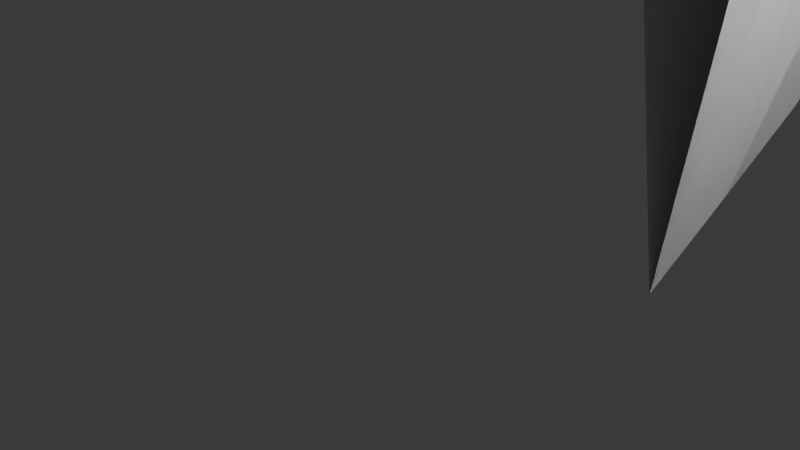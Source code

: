# Source: Modelo_3D_Blender.blend  (saved by Blender 5.0.119; exported with 4.5.12 LTS)
import bpy
from mathutils import Matrix  # noqa: F401  (used for matrix-valued properties, if any)

bpy.ops.wm.read_factory_settings(use_empty=True)
scene = bpy.context.scene
scene.name = 'Scene'

# ---- collections
col_collection = bpy.data.collections.new('Collection'); scene.collection.children.link(col_collection)

# ---- world
world_world = bpy.data.worlds.new('World'); scene.world = world_world
world_world.use_nodes = True; world_world.node_tree.nodes.clear()
_N = world_world.node_tree.nodes; _L = world_world.node_tree.links
n0 = _N.new('ShaderNodeOutputWorld'); n0.name = 'World Output'; n0.location = (200, 100)
n1 = _N.new('ShaderNodeBackground'); n1.name = 'Background'; n1.location = (-200, 100)
n1.inputs[0].default_value = (0.05088, 0.05088, 0.05088, 1.0)
_L.new(n1.outputs[0], n0.inputs[0])
n0.is_active_output = True
world_world.color = (0.05088, 0.05088, 0.05088)
world_world.sun_shadow_jitter_overblur = 0.0

# ---- cameras
cam_camera = bpy.data.cameras.new('Camera')
cam_camera.clip_end = 100.0
cam_camera.ortho_scale = 7.314

# ---- lights
light_light = bpy.data.lights.new('Light', 'POINT')
light_light.energy = 1000.0
light_light.shadow_soft_size = 0.1

# ---- meshes
me_modelo_3d = bpy.data.meshes.new('Modelo_3D')
me_modelo_3d.from_pydata([(0.0, 0.0, 5.508), (1.0, 0.0, 6.629), (1.0, 1.0, 6.591), (0.0, 1.0, 5.122), (1.0, 2.0, 6.557), (0.0, 2.0, 5.052), (1.0, 3.0, 6.297), (0.0, 3.0, 5.989), (1.0, 4.0, 6.14), (0.0, 4.0, 4.94), (1.0, 5.0, 5.722), (0.0, 5.0, 5.049), (1.0, 6.0, 6.221), (0.0, 6.0, 5.194), (1.0, 7.0, 5.672), (0.0, 7.0, 4.711), (1.0, 8.0, 5.354), (0.0, 8.0, 4.753), (1.0, 9.0, 5.417), (0.0, 9.0, 5.034), (1.0, 10.0, 4.168), (0.0, 10.0, 5.476), (1.0, 11.0, 5.035), (0.0, 11.0, 5.376), (1.0, 12.0, 5.236), (0.0, 12.0, 4.927), (1.0, 13.0, 4.872), (0.0, 13.0, 6.766), (1.0, 14.0, 5.226), (0.0, 14.0, 6.144), (1.0, 15.0, 4.859), (0.0, 15.0, 5.714), (1.0, 16.0, 5.912), (0.0, 16.0, 6.35), (1.0, 17.0, 5.83), (0.0, 17.0, 6.209), (1.0, 18.0, 5.616), (0.0, 18.0, 5.789), (1.0, 19.0, 6.688), (0.0, 19.0, 6.847), (2.0, 0.0, 7.482), (2.0, 1.0, 7.786), (2.0, 2.0, 8.655), (2.0, 3.0, 8.464), (2.0, 4.0, 9.784), (2.0, 5.0, 10.0), (2.0, 6.0, 9.081), (2.0, 7.0, 9.474), (2.0, 8.0, 9.028), (2.0, 9.0, 7.691), (2.0, 10.0, 7.33), (2.0, 11.0, 7.164), (2.0, 12.0, 5.609), (2.0, 13.0, 4.902), (2.0, 14.0, 3.458), (2.0, 15.0, 2.25), (2.0, 16.0, 1.672), (2.0, 17.0, 0.4552), (2.0, 18.0, 0.9598), (2.0, 19.0, 0.0), (3.0, 0.0, 0.3721), (3.0, 1.0, 0.9371), (3.0, 2.0, 1.508), (3.0, 3.0, 2.576), (3.0, 4.0, 2.969), (3.0, 5.0, 3.96), (3.0, 6.0, 5.625), (3.0, 7.0, 5.746), (3.0, 8.0, 6.427), (3.0, 9.0, 7.584), (3.0, 10.0, 7.725), (3.0, 11.0, 8.312), (3.0, 12.0, 9.095), (3.0, 13.0, 9.081), (3.0, 14.0, 9.233), (3.0, 15.0, 9.098), (3.0, 16.0, 9.538), (3.0, 17.0, 9.156), (3.0, 18.0, 8.205), (3.0, 19.0, 7.888), (4.0, 0.0, 7.254), (4.0, 1.0, 6.592), (4.0, 2.0, 5.515), (4.0, 3.0, 4.707), (4.0, 4.0, 4.393), (4.0, 5.0, 4.072), (4.0, 6.0, 3.861), (4.0, 7.0, 4.259), (4.0, 8.0, 4.131), (4.0, 9.0, 3.804), (4.0, 10.0, 4.265), (4.0, 11.0, 4.796), (4.0, 12.0, 4.606), (4.0, 13.0, 5.371), (4.0, 14.0, 5.97), (4.0, 15.0, 5.814), (4.0, 16.0, 6.747), (4.0, 17.0, 7.024), (4.0, 18.0, 6.5), (4.0, 19.0, 7.067), (5.0, 0.0, 7.39), (5.0, 1.0, 7.06), (5.0, 2.0, 6.462), (5.0, 3.0, 6.7), (5.0, 4.0, 6.582), (5.0, 5.0, 6.124), (5.0, 6.0, 5.836), (5.0, 7.0, 6.13), (5.0, 8.0, 5.295), (5.0, 9.0, 5.152), (5.0, 10.0, 4.88), (5.0, 11.0, 3.786), (5.0, 12.0, 3.766), (5.0, 13.0, 3.551), (5.0, 14.0, 3.287), (5.0, 15.0, 3.243), (5.0, 16.0, 2.828), (5.0, 17.0, 2.982), (5.0, 18.0, 3.276), (5.0, 19.0, 3.565), (6.0, 0.0, 4.547), (6.0, 1.0, 5.306), (6.0, 2.0, 5.473), (6.0, 3.0, 6.178), (6.0, 4.0, 6.628), (6.0, 5.0, 7.027), (6.0, 6.0, 7.055), (6.0, 7.0, 7.172), (6.0, 8.0, 7.728), (6.0, 9.0, 8.027), (6.0, 10.0, 8.093), (6.0, 11.0, 8.072), (6.0, 12.0, 7.893), (6.0, 13.0, 7.202), (6.0, 14.0, 7.353), (6.0, 15.0, 5.896), (6.0, 16.0, 5.321), (6.0, 17.0, 4.81), (6.0, 18.0, 3.718), (6.0, 19.0, 4.298), (7.0, 0.0, 4.078), (7.0, 1.0, 3.32), (7.0, 2.0, 3.924), (7.0, 3.0, 4.254), (7.0, 4.0, 3.964), (7.0, 5.0, 4.347), (7.0, 6.0, 4.526), (7.0, 7.0, 5.04), (7.0, 8.0, 5.355), (7.0, 9.0, 5.648), (7.0, 10.0, 6.031), (7.0, 11.0, 6.321), (7.0, 12.0, 6.519), (7.0, 13.0, 6.772), (7.0, 14.0, 6.93), (7.0, 15.0, 6.8), (7.0, 16.0, 7.028), (7.0, 17.0, 6.483), (7.0, 18.0, 6.115), (7.0, 19.0, 5.754), (8.0, 0.0, 5.555), (8.0, 1.0, 5.408), (8.0, 2.0, 5.053), (8.0, 3.0, 5.035), (8.0, 4.0, 5.011), (8.0, 5.0, 4.361), (8.0, 6.0, 4.322), (8.0, 7.0, 4.168), (8.0, 8.0, 4.063), (8.0, 9.0, 4.426), (8.0, 10.0, 4.513), (8.0, 11.0, 4.926), (8.0, 12.0, 5.207), (8.0, 13.0, 5.32), (8.0, 14.0, 5.626), (8.0, 15.0, 5.811), (8.0, 16.0, 5.86), (8.0, 17.0, 5.773), (8.0, 18.0, 6.256), (8.0, 19.0, 5.97), (9.0, 0.0, 6.385), (9.0, 1.0, 6.764), (9.0, 2.0, 6.262), (9.0, 3.0, 6.34), (9.0, 4.0, 6.34), (9.0, 5.0, 6.793), (9.0, 6.0, 6.038), (9.0, 7.0, 6.155), (9.0, 8.0, 5.827), (9.0, 9.0, 5.793), (9.0, 10.0, 5.925), (9.0, 11.0, 5.554), (9.0, 12.0, 5.758), (9.0, 13.0, 5.829), (9.0, 14.0, 5.386), (9.0, 15.0, 6.068), (9.0, 16.0, 5.695), (9.0, 17.0, 5.192), (9.0, 18.0, 5.786), (9.0, 19.0, 5.671), (10.0, 0.0, 5.742), (10.0, 1.0, 5.819), (10.0, 2.0, 5.733), (10.0, 3.0, 5.358), (10.0, 4.0, 5.432), (10.0, 5.0, 5.842), (10.0, 6.0, 5.866), (10.0, 7.0, 5.737), (10.0, 8.0, 6.149), (10.0, 9.0, 6.002), (10.0, 10.0, 5.934), (10.0, 11.0, 6.254), (10.0, 12.0, 5.844), (10.0, 13.0, 5.749), (10.0, 14.0, 6.309), (10.0, 15.0, 6.05), (10.0, 16.0, 6.41), (10.0, 17.0, 6.374), (10.0, 18.0, 6.007), (10.0, 19.0, 6.024), (11.0, 0.0, 5.89), (11.0, 1.0, 5.858), (11.0, 2.0, 6.203), (11.0, 3.0, 5.916), (11.0, 4.0, 6.014), (11.0, 5.0, 5.744), (11.0, 6.0, 5.421), (11.0, 7.0, 5.28), (11.0, 8.0, 5.559), (11.0, 9.0, 5.155), (11.0, 10.0, 5.215), (11.0, 11.0, 5.027), (11.0, 12.0, 5.471), (11.0, 13.0, 5.29), (11.0, 14.0, 4.738), (11.0, 15.0, 5.023), (11.0, 16.0, 4.74), (11.0, 17.0, 5.148), (11.0, 18.0, 5.072), (11.0, 19.0, 5.144), (12.0, 0.0, 5.371), (12.0, 1.0, 5.446), (12.0, 2.0, 5.248), (12.0, 3.0, 5.417), (12.0, 4.0, 5.04), (12.0, 5.0, 5.017), (12.0, 6.0, 5.02), (12.0, 7.0, 5.07), (12.0, 8.0, 5.08), (12.0, 9.0, 4.92), (12.0, 10.0, 5.17), (12.0, 11.0, 5.173), (12.0, 12.0, 5.132), (12.0, 13.0, 5.101), (12.0, 14.0, 5.43), (12.0, 15.0, 5.6), (12.0, 16.0, 5.281), (12.0, 17.0, 5.578), (12.0, 18.0, 5.9), (12.0, 19.0, 6.186), (13.0, 0.0, 6.34), (13.0, 1.0, 6.1), (13.0, 2.0, 6.396), (13.0, 3.0, 6.036), (13.0, 4.0, 6.229), (13.0, 5.0, 6.259), (13.0, 6.0, 5.991), (13.0, 7.0, 5.853), (13.0, 8.0, 5.846), (13.0, 9.0, 5.787), (13.0, 10.0, 5.621), (13.0, 11.0, 5.761), (13.0, 12.0, 5.358), (13.0, 13.0, 5.102), (13.0, 14.0, 5.011), (13.0, 15.0, 4.737), (13.0, 16.0, 4.831), (13.0, 17.0, 4.871), (13.0, 18.0, 4.794), (13.0, 19.0, 4.894), (14.0, 0.0, 4.647), (14.0, 1.0, 4.428), (14.0, 2.0, 4.269), (14.0, 3.0, 4.605), (14.0, 4.0, 4.827), (14.0, 5.0, 5.051), (14.0, 6.0, 5.111), (14.0, 7.0, 5.18), (14.0, 8.0, 5.38), (14.0, 9.0, 5.634), (14.0, 10.0, 5.874), (14.0, 11.0, 6.101), (14.0, 12.0, 6.34), (14.0, 13.0, 6.487), (14.0, 14.0, 6.486), (14.0, 15.0, 6.546), (14.0, 16.0, 6.615), (14.0, 17.0, 6.489), (14.0, 18.0, 6.465), (14.0, 19.0, 6.339), (15.0, 0.0, 5.899), (15.0, 1.0, 5.729), (15.0, 2.0, 5.585), (15.0, 3.0, 5.203), (15.0, 4.0, 5.109), (15.0, 5.0, 4.626), (15.0, 6.0, 4.822), (15.0, 7.0, 4.658), (15.0, 8.0, 4.683), (15.0, 9.0, 4.693), (15.0, 10.0, 4.642), (15.0, 11.0, 4.639), (15.0, 12.0, 5.243), (15.0, 13.0, 5.473), (15.0, 14.0, 5.258), (15.0, 15.0, 5.353), (15.0, 16.0, 5.318), (15.0, 17.0, 5.278), (15.0, 18.0, 5.26), (15.0, 19.0, 5.812), (16.0, 0.0, 5.73), (16.0, 1.0, 5.532), (16.0, 2.0, 5.639), (16.0, 3.0, 5.729), (16.0, 4.0, 6.045), (16.0, 5.0, 6.175), (16.0, 6.0, 6.371), (16.0, 7.0, 6.495), (16.0, 8.0, 6.149), (16.0, 9.0, 6.2), (16.0, 10.0, 6.153), (16.0, 11.0, 5.805), (16.0, 12.0, 5.9), (16.0, 13.0, 5.64), (16.0, 14.0, 5.789), (16.0, 15.0, 5.92), (16.0, 16.0, 5.232), (16.0, 17.0, 5.134), (16.0, 18.0, 5.322), (16.0, 19.0, 5.021), (17.0, 0.0, 5.083), (17.0, 1.0, 5.18), (17.0, 2.0, 4.722), (17.0, 3.0, 5.323), (17.0, 4.0, 5.222), (17.0, 5.0, 4.912), (17.0, 6.0, 5.434), (17.0, 7.0, 5.599), (17.0, 8.0, 5.229), (17.0, 9.0, 5.222), (17.0, 10.0, 5.782), (17.0, 11.0, 5.447), (17.0, 12.0, 5.088), (17.0, 13.0, 5.444), (17.0, 14.0, 5.62), (17.0, 15.0, 5.778), (17.0, 16.0, 5.834), (17.0, 17.0, 6.217), (17.0, 18.0, 6.26), (17.0, 19.0, 6.178), (18.0, 0.0, 6.104), (18.0, 1.0, 5.95), (18.0, 2.0, 5.885), (18.0, 3.0, 5.752), (18.0, 4.0, 5.551), (18.0, 5.0, 5.144), (18.0, 6.0, 5.665), (18.0, 7.0, 5.396), (18.0, 8.0, 5.521), (18.0, 9.0, 5.697), (18.0, 10.0, 5.876), (18.0, 11.0, 6.21), (18.0, 12.0, 6.298), (18.0, 13.0, 6.674), (18.0, 14.0, 6.692), (18.0, 15.0, 6.401), (18.0, 16.0, 6.29), (18.0, 17.0, 6.368), (18.0, 18.0, 5.956), (18.0, 19.0, 5.419), (19.0, 0.0, 5.163), (19.0, 1.0, 5.056), (19.0, 2.0, 5.15), (19.0, 3.0, 5.146), (19.0, 4.0, 5.379), (19.0, 5.0, 5.65), (19.0, 6.0, 5.383), (19.0, 7.0, 5.498), (19.0, 8.0, 5.431), (19.0, 9.0, 5.281), (19.0, 10.0, 5.232), (19.0, 11.0, 5.245), (19.0, 12.0, 5.471), (19.0, 13.0, 5.19), (19.0, 14.0, 5.265), (19.0, 15.0, 5.494), (19.0, 16.0, 5.091), (19.0, 17.0, 5.232), (19.0, 18.0, 5.37), (19.0, 19.0, 5.447)], [], [(0, 1, 2), (0, 2, 3), (3, 2, 4), (3, 4, 5), (5, 4, 6), (5, 6, 7), (7, 6, 8), (7, 8, 9), (9, 8, 10), (9, 10, 11), (11, 10, 12), (11, 12, 13), (13, 12, 14), (13, 14, 15), (15, 14, 16), (15, 16, 17), (17, 16, 18), (17, 18, 19), (19, 18, 20), (19, 20, 21), (21, 20, 22), (21, 22, 23), (23, 22, 24), (23, 24, 25), (25, 24, 26), (25, 26, 27), (27, 26, 28), (27, 28, 29), (29, 28, 30), (29, 30, 31), (31, 30, 32), (31, 32, 33), (33, 32, 34), (33, 34, 35), (35, 34, 36), (35, 36, 37), (37, 36, 38), (37, 38, 39), (1, 40, 41), (1, 41, 2), (2, 41, 42), (2, 42, 4), (4, 42, 43), (4, 43, 6), (6, 43, 44), (6, 44, 8), (8, 44, 45), (8, 45, 10), (10, 45, 46), (10, 46, 12), (12, 46, 47), (12, 47, 14), (14, 47, 48), (14, 48, 16), (16, 48, 49), (16, 49, 18), (18, 49, 50), (18, 50, 20), (20, 50, 51), (20, 51, 22), (22, 51, 52), (22, 52, 24), (24, 52, 53), (24, 53, 26), (26, 53, 54), (26, 54, 28), (28, 54, 55), (28, 55, 30), (30, 55, 56), (30, 56, 32), (32, 56, 57), (32, 57, 34), (34, 57, 58), (34, 58, 36), (36, 58, 59), (36, 59, 38), (40, 60, 61), (40, 61, 41), (41, 61, 62), (41, 62, 42), (42, 62, 63), (42, 63, 43), (43, 63, 64), (43, 64, 44), (44, 64, 65), (44, 65, 45), (45, 65, 66), (45, 66, 46), (46, 66, 67), (46, 67, 47), (47, 67, 68), (47, 68, 48), (48, 68, 69), (48, 69, 49), (49, 69, 70), (49, 70, 50), (50, 70, 71), (50, 71, 51), (51, 71, 72), (51, 72, 52), (52, 72, 73), (52, 73, 53), (53, 73, 74), (53, 74, 54), (54, 74, 75), (54, 75, 55), (55, 75, 76), (55, 76, 56), (56, 76, 77), (56, 77, 57), (57, 77, 78), (57, 78, 58), (58, 78, 79), (58, 79, 59), (60, 80, 81), (60, 81, 61), (61, 81, 82), (61, 82, 62), (62, 82, 83), (62, 83, 63), (63, 83, 84), (63, 84, 64), (64, 84, 85), (64, 85, 65), (65, 85, 86), (65, 86, 66), (66, 86, 87), (66, 87, 67), (67, 87, 88), (67, 88, 68), (68, 88, 89), (68, 89, 69), (69, 89, 90), (69, 90, 70), (70, 90, 91), (70, 91, 71), (71, 91, 92), (71, 92, 72), (72, 92, 93), (72, 93, 73), (73, 93, 94), (73, 94, 74), (74, 94, 95), (74, 95, 75), (75, 95, 96), (75, 96, 76), (76, 96, 97), (76, 97, 77), (77, 97, 98), (77, 98, 78), (78, 98, 99), (78, 99, 79), (80, 100, 101), (80, 101, 81), (81, 101, 102), (81, 102, 82), (82, 102, 103), (82, 103, 83), (83, 103, 104), (83, 104, 84), (84, 104, 105), (84, 105, 85), (85, 105, 106), (85, 106, 86), (86, 106, 107), (86, 107, 87), (87, 107, 108), (87, 108, 88), (88, 108, 109), (88, 109, 89), (89, 109, 110), (89, 110, 90), (90, 110, 111), (90, 111, 91), (91, 111, 112), (91, 112, 92), (92, 112, 113), (92, 113, 93), (93, 113, 114), (93, 114, 94), (94, 114, 115), (94, 115, 95), (95, 115, 116), (95, 116, 96), (96, 116, 117), (96, 117, 97), (97, 117, 118), (97, 118, 98), (98, 118, 119), (98, 119, 99), (100, 120, 121), (100, 121, 101), (101, 121, 122), (101, 122, 102), (102, 122, 123), (102, 123, 103), (103, 123, 124), (103, 124, 104), (104, 124, 125), (104, 125, 105), (105, 125, 126), (105, 126, 106), (106, 126, 127), (106, 127, 107), (107, 127, 128), (107, 128, 108), (108, 128, 129), (108, 129, 109), (109, 129, 130), (109, 130, 110), (110, 130, 131), (110, 131, 111), (111, 131, 132), (111, 132, 112), (112, 132, 133), (112, 133, 113), (113, 133, 134), (113, 134, 114), (114, 134, 135), (114, 135, 115), (115, 135, 136), (115, 136, 116), (116, 136, 137), (116, 137, 117), (117, 137, 138), (117, 138, 118), (118, 138, 139), (118, 139, 119), (120, 140, 141), (120, 141, 121), (121, 141, 142), (121, 142, 122), (122, 142, 143), (122, 143, 123), (123, 143, 144), (123, 144, 124), (124, 144, 145), (124, 145, 125), (125, 145, 146), (125, 146, 126), (126, 146, 147), (126, 147, 127), (127, 147, 148), (127, 148, 128), (128, 148, 149), (128, 149, 129), (129, 149, 150), (129, 150, 130), (130, 150, 151), (130, 151, 131), (131, 151, 152), (131, 152, 132), (132, 152, 153), (132, 153, 133), (133, 153, 154), (133, 154, 134), (134, 154, 155), (134, 155, 135), (135, 155, 156), (135, 156, 136), (136, 156, 157), (136, 157, 137), (137, 157, 158), (137, 158, 138), (138, 158, 159), (138, 159, 139), (140, 160, 161), (140, 161, 141), (141, 161, 162), (141, 162, 142), (142, 162, 163), (142, 163, 143), (143, 163, 164), (143, 164, 144), (144, 164, 165), (144, 165, 145), (145, 165, 166), (145, 166, 146), (146, 166, 167), (146, 167, 147), (147, 167, 168), (147, 168, 148), (148, 168, 169), (148, 169, 149), (149, 169, 170), (149, 170, 150), (150, 170, 171), (150, 171, 151), (151, 171, 172), (151, 172, 152), (152, 172, 173), (152, 173, 153), (153, 173, 174), (153, 174, 154), (154, 174, 175), (154, 175, 155), (155, 175, 176), (155, 176, 156), (156, 176, 177), (156, 177, 157), (157, 177, 178), (157, 178, 158), (158, 178, 179), (158, 179, 159), (160, 180, 181), (160, 181, 161), (161, 181, 182), (161, 182, 162), (162, 182, 183), (162, 183, 163), (163, 183, 184), (163, 184, 164), (164, 184, 185), (164, 185, 165), (165, 185, 186), (165, 186, 166), (166, 186, 187), (166, 187, 167), (167, 187, 188), (167, 188, 168), (168, 188, 189), (168, 189, 169), (169, 189, 190), (169, 190, 170), (170, 190, 191), (170, 191, 171), (171, 191, 192), (171, 192, 172), (172, 192, 193), (172, 193, 173), (173, 193, 194), (173, 194, 174), (174, 194, 195), (174, 195, 175), (175, 195, 196), (175, 196, 176), (176, 196, 197), (176, 197, 177), (177, 197, 198), (177, 198, 178), (178, 198, 199), (178, 199, 179), (180, 200, 201), (180, 201, 181), (181, 201, 202), (181, 202, 182), (182, 202, 203), (182, 203, 183), (183, 203, 204), (183, 204, 184), (184, 204, 205), (184, 205, 185), (185, 205, 206), (185, 206, 186), (186, 206, 207), (186, 207, 187), (187, 207, 208), (187, 208, 188), (188, 208, 209), (188, 209, 189), (189, 209, 210), (189, 210, 190), (190, 210, 211), (190, 211, 191), (191, 211, 212), (191, 212, 192), (192, 212, 213), (192, 213, 193), (193, 213, 214), (193, 214, 194), (194, 214, 215), (194, 215, 195), (195, 215, 216), (195, 216, 196), (196, 216, 217), (196, 217, 197), (197, 217, 218), (197, 218, 198), (198, 218, 219), (198, 219, 199), (200, 220, 221), (200, 221, 201), (201, 221, 222), (201, 222, 202), (202, 222, 223), (202, 223, 203), (203, 223, 224), (203, 224, 204), (204, 224, 225), (204, 225, 205), (205, 225, 226), (205, 226, 206), (206, 226, 227), (206, 227, 207), (207, 227, 228), (207, 228, 208), (208, 228, 229), (208, 229, 209), (209, 229, 230), (209, 230, 210), (210, 230, 231), (210, 231, 211), (211, 231, 232), (211, 232, 212), (212, 232, 233), (212, 233, 213), (213, 233, 234), (213, 234, 214), (214, 234, 235), (214, 235, 215), (215, 235, 236), (215, 236, 216), (216, 236, 237), (216, 237, 217), (217, 237, 238), (217, 238, 218), (218, 238, 239), (218, 239, 219), (220, 240, 241), (220, 241, 221), (221, 241, 242), (221, 242, 222), (222, 242, 243), (222, 243, 223), (223, 243, 244), (223, 244, 224), (224, 244, 245), (224, 245, 225), (225, 245, 246), (225, 246, 226), (226, 246, 247), (226, 247, 227), (227, 247, 248), (227, 248, 228), (228, 248, 249), (228, 249, 229), (229, 249, 250), (229, 250, 230), (230, 250, 251), (230, 251, 231), (231, 251, 252), (231, 252, 232), (232, 252, 253), (232, 253, 233), (233, 253, 254), (233, 254, 234), (234, 254, 255), (234, 255, 235), (235, 255, 256), (235, 256, 236), (236, 256, 257), (236, 257, 237), (237, 257, 258), (237, 258, 238), (238, 258, 259), (238, 259, 239), (240, 260, 261), (240, 261, 241), (241, 261, 262), (241, 262, 242), (242, 262, 263), (242, 263, 243), (243, 263, 264), (243, 264, 244), (244, 264, 265), (244, 265, 245), (245, 265, 266), (245, 266, 246), (246, 266, 267), (246, 267, 247), (247, 267, 268), (247, 268, 248), (248, 268, 269), (248, 269, 249), (249, 269, 270), (249, 270, 250), (250, 270, 271), (250, 271, 251), (251, 271, 272), (251, 272, 252), (252, 272, 273), (252, 273, 253), (253, 273, 274), (253, 274, 254), (254, 274, 275), (254, 275, 255), (255, 275, 276), (255, 276, 256), (256, 276, 277), (256, 277, 257), (257, 277, 278), (257, 278, 258), (258, 278, 279), (258, 279, 259), (260, 280, 281), (260, 281, 261), (261, 281, 282), (261, 282, 262), (262, 282, 283), (262, 283, 263), (263, 283, 284), (263, 284, 264), (264, 284, 285), (264, 285, 265), (265, 285, 286), (265, 286, 266), (266, 286, 287), (266, 287, 267), (267, 287, 288), (267, 288, 268), (268, 288, 289), (268, 289, 269), (269, 289, 290), (269, 290, 270), (270, 290, 291), (270, 291, 271), (271, 291, 292), (271, 292, 272), (272, 292, 293), (272, 293, 273), (273, 293, 294), (273, 294, 274), (274, 294, 295), (274, 295, 275), (275, 295, 296), (275, 296, 276), (276, 296, 297), (276, 297, 277), (277, 297, 298), (277, 298, 278), (278, 298, 299), (278, 299, 279), (280, 300, 301), (280, 301, 281), (281, 301, 302), (281, 302, 282), (282, 302, 303), (282, 303, 283), (283, 303, 304), (283, 304, 284), (284, 304, 305), (284, 305, 285), (285, 305, 306), (285, 306, 286), (286, 306, 307), (286, 307, 287), (287, 307, 308), (287, 308, 288), (288, 308, 309), (288, 309, 289), (289, 309, 310), (289, 310, 290), (290, 310, 311), (290, 311, 291), (291, 311, 312), (291, 312, 292), (292, 312, 313), (292, 313, 293), (293, 313, 314), (293, 314, 294), (294, 314, 315), (294, 315, 295), (295, 315, 316), (295, 316, 296), (296, 316, 317), (296, 317, 297), (297, 317, 318), (297, 318, 298), (298, 318, 319), (298, 319, 299), (300, 320, 321), (300, 321, 301), (301, 321, 322), (301, 322, 302), (302, 322, 323), (302, 323, 303), (303, 323, 324), (303, 324, 304), (304, 324, 325), (304, 325, 305), (305, 325, 326), (305, 326, 306), (306, 326, 327), (306, 327, 307), (307, 327, 328), (307, 328, 308), (308, 328, 329), (308, 329, 309), (309, 329, 330), (309, 330, 310), (310, 330, 331), (310, 331, 311), (311, 331, 332), (311, 332, 312), (312, 332, 333), (312, 333, 313), (313, 333, 334), (313, 334, 314), (314, 334, 335), (314, 335, 315), (315, 335, 336), (315, 336, 316), (316, 336, 337), (316, 337, 317), (317, 337, 338), (317, 338, 318), (318, 338, 339), (318, 339, 319), (320, 340, 341), (320, 341, 321), (321, 341, 342), (321, 342, 322), (322, 342, 343), (322, 343, 323), (323, 343, 344), (323, 344, 324), (324, 344, 345), (324, 345, 325), (325, 345, 346), (325, 346, 326), (326, 346, 347), (326, 347, 327), (327, 347, 348), (327, 348, 328), (328, 348, 349), (328, 349, 329), (329, 349, 350), (329, 350, 330), (330, 350, 351), (330, 351, 331), (331, 351, 352), (331, 352, 332), (332, 352, 353), (332, 353, 333), (333, 353, 354), (333, 354, 334), (334, 354, 355), (334, 355, 335), (335, 355, 356), (335, 356, 336), (336, 356, 357), (336, 357, 337), (337, 357, 358), (337, 358, 338), (338, 358, 359), (338, 359, 339), (340, 360, 361), (340, 361, 341), (341, 361, 362), (341, 362, 342), (342, 362, 363), (342, 363, 343), (343, 363, 364), (343, 364, 344), (344, 364, 365), (344, 365, 345), (345, 365, 366), (345, 366, 346), (346, 366, 367), (346, 367, 347), (347, 367, 368), (347, 368, 348), (348, 368, 369), (348, 369, 349), (349, 369, 370), (349, 370, 350), (350, 370, 371), (350, 371, 351), (351, 371, 372), (351, 372, 352), (352, 372, 373), (352, 373, 353), (353, 373, 374), (353, 374, 354), (354, 374, 375), (354, 375, 355), (355, 375, 376), (355, 376, 356), (356, 376, 377), (356, 377, 357), (357, 377, 378), (357, 378, 358), (358, 378, 379), (358, 379, 359), (360, 380, 381), (360, 381, 361), (361, 381, 382), (361, 382, 362), (362, 382, 383), (362, 383, 363), (363, 383, 384), (363, 384, 364), (364, 384, 385), (364, 385, 365), (365, 385, 386), (365, 386, 366), (366, 386, 387), (366, 387, 367), (367, 387, 388), (367, 388, 368), (368, 388, 389), (368, 389, 369), (369, 389, 390), (369, 390, 370), (370, 390, 391), (370, 391, 371), (371, 391, 392), (371, 392, 372), (372, 392, 393), (372, 393, 373), (373, 393, 394), (373, 394, 374), (374, 394, 395), (374, 395, 375), (375, 395, 396), (375, 396, 376), (376, 396, 397), (376, 397, 377), (377, 397, 398), (377, 398, 378), (378, 398, 399), (378, 399, 379)])
me_modelo_3d.update()

# ---- objects
ob_light = bpy.data.objects.new('Light', light_light)
ob_camera = bpy.data.objects.new('Camera', cam_camera)
ob_modelo_3d = bpy.data.objects.new('Modelo_3D', me_modelo_3d)

# ---- transforms, parenting, visibility, modifiers, constraints
ob_light.location = (4.076, 1.005, 5.904)
ob_light.rotation_euler = (0.6503, 0.05522, 1.866)
ob_light.lock_rotations_4d = False
ob_light.empty_display_type = 'ARROWS'
ob_light.color = (0.0, 0.0, 0.0, 0.0)
ob_light.lineart.crease_threshold = 0.0
ob_camera.location = (7.359, -6.926, 4.958)
ob_camera.rotation_euler = (1.109, 0.0, 0.8149)
ob_camera.lock_rotations_4d = False
ob_camera.empty_display_type = 'ARROWS'
ob_camera.color = (0.0, 0.0, 0.0, 0.0)
ob_camera.display_type = 'WIRE'
ob_camera.lineart.crease_threshold = 0.0
ob_modelo_3d.location = (0.0, 0.0, 0.0)

# ---- collection membership
col_collection.objects.link(ob_light)
col_collection.objects.link(ob_camera)
col_collection.objects.link(ob_modelo_3d)

# ---- scene / render settings (as saved in the file)
scene.camera = ob_camera
scene.frame_start = 1; scene.frame_end = 250; scene.frame_set(1)
scene.render.engine = 'BLENDER_EEVEE_NEXT'
scene.render.bake_bias = 0.0
scene.render.bake_samples = 0
scene.cycles.sampling_pattern = 'TABULATED_SOBOL'
scene.eevee.use_volume_custom_range = False
bpy.context.view_layer.update()
